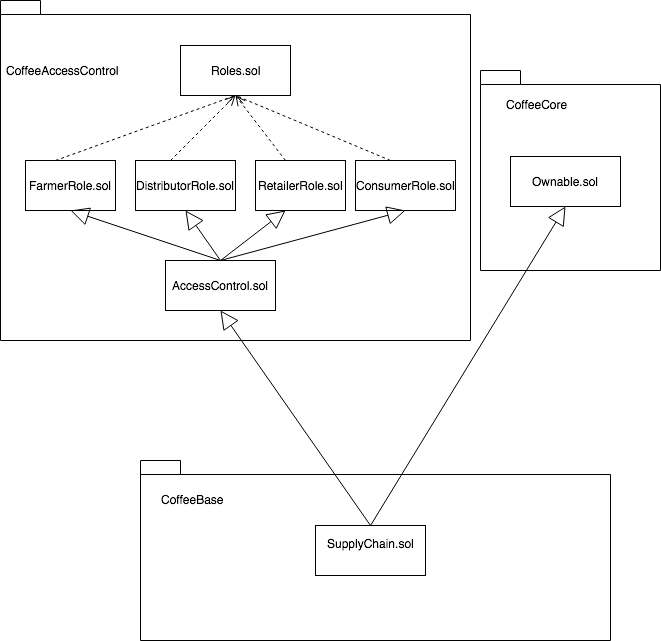

The diagram above was exported from draw.io. Its source (the exported page's mxGraphModel, read from the mxfile embedded in the PNG):
<mxGraphModel dx="909" dy="387" grid="1" gridSize="10" guides="1" tooltips="1" connect="1" arrows="1" fold="1" page="1" pageScale="1" pageWidth="850" pageHeight="1100" math="0" shadow="0">
  <root>
    <mxCell id="0" />
    <mxCell id="1" parent="0" />
    <mxCell id="M4pZVk_2h-CQcSg4xa9X-1" value="" style="shape=folder;fontStyle=1;spacingTop=10;tabWidth=40;tabHeight=14;tabPosition=left;html=1;" vertex="1" parent="1">
      <mxGeometry x="110" y="20" width="470" height="340" as="geometry" />
    </mxCell>
    <mxCell id="M4pZVk_2h-CQcSg4xa9X-4" value="CoffeeAccessControl" style="text;strokeColor=none;fillColor=none;align=left;verticalAlign=top;spacingLeft=4;spacingRight=4;overflow=hidden;rotatable=0;points=[[0,0.5],[1,0.5]];portConstraint=eastwest;" vertex="1" parent="1">
      <mxGeometry x="110" y="77" width="130" height="26" as="geometry" />
    </mxCell>
    <mxCell id="M4pZVk_2h-CQcSg4xa9X-5" value="FarmerRole.sol" style="html=1;" vertex="1" parent="1">
      <mxGeometry x="135" y="180" width="90" height="50" as="geometry" />
    </mxCell>
    <mxCell id="M4pZVk_2h-CQcSg4xa9X-6" value="DistributorRole.sol" style="html=1;" vertex="1" parent="1">
      <mxGeometry x="245" y="180" width="100" height="50" as="geometry" />
    </mxCell>
    <mxCell id="M4pZVk_2h-CQcSg4xa9X-7" value="RetailerRole.sol" style="html=1;" vertex="1" parent="1">
      <mxGeometry x="365" y="180" width="90" height="50" as="geometry" />
    </mxCell>
    <mxCell id="M4pZVk_2h-CQcSg4xa9X-8" value="ConsumerRole.sol&lt;br&gt;" style="html=1;" vertex="1" parent="1">
      <mxGeometry x="465" y="180" width="100" height="50" as="geometry" />
    </mxCell>
    <mxCell id="M4pZVk_2h-CQcSg4xa9X-9" value="" style="html=1;verticalAlign=bottom;endArrow=open;dashed=1;endSize=8;entryX=0.5;entryY=1;entryDx=0;entryDy=0;" edge="1" parent="1" target="M4pZVk_2h-CQcSg4xa9X-22">
      <mxGeometry relative="1" as="geometry">
        <mxPoint x="165" y="180" as="sourcePoint" />
        <mxPoint x="320" y="137" as="targetPoint" />
        <Array as="points" />
      </mxGeometry>
    </mxCell>
    <mxCell id="M4pZVk_2h-CQcSg4xa9X-10" value="" style="html=1;verticalAlign=bottom;endArrow=open;dashed=1;endSize=8;entryX=0.5;entryY=1;entryDx=0;entryDy=0;" edge="1" parent="1" target="M4pZVk_2h-CQcSg4xa9X-22">
      <mxGeometry relative="1" as="geometry">
        <mxPoint x="280" y="180" as="sourcePoint" />
        <mxPoint x="320" y="140" as="targetPoint" />
        <Array as="points" />
      </mxGeometry>
    </mxCell>
    <mxCell id="M4pZVk_2h-CQcSg4xa9X-11" value="" style="html=1;verticalAlign=bottom;endArrow=open;dashed=1;endSize=8;entryX=0.5;entryY=1;entryDx=0;entryDy=0;" edge="1" parent="1" target="M4pZVk_2h-CQcSg4xa9X-22">
      <mxGeometry relative="1" as="geometry">
        <mxPoint x="395" y="180" as="sourcePoint" />
        <mxPoint x="310" y="270" as="targetPoint" />
        <Array as="points" />
      </mxGeometry>
    </mxCell>
    <mxCell id="M4pZVk_2h-CQcSg4xa9X-12" value="" style="html=1;verticalAlign=bottom;endArrow=open;dashed=1;endSize=8;entryX=0.5;entryY=1;entryDx=0;entryDy=0;" edge="1" parent="1" target="M4pZVk_2h-CQcSg4xa9X-22">
      <mxGeometry relative="1" as="geometry">
        <mxPoint x="500" y="180" as="sourcePoint" />
        <mxPoint x="330" y="140" as="targetPoint" />
        <Array as="points" />
      </mxGeometry>
    </mxCell>
    <mxCell id="M4pZVk_2h-CQcSg4xa9X-13" value="" style="shape=folder;fontStyle=1;spacingTop=10;tabWidth=40;tabHeight=14;tabPosition=left;html=1;" vertex="1" parent="1">
      <mxGeometry x="590" y="90" width="180" height="200" as="geometry" />
    </mxCell>
    <mxCell id="M4pZVk_2h-CQcSg4xa9X-16" value="CoffeeCore" style="text;strokeColor=none;fillColor=none;align=left;verticalAlign=top;spacingLeft=4;spacingRight=4;overflow=hidden;rotatable=0;points=[[0,0.5],[1,0.5]];portConstraint=eastwest;" vertex="1" parent="1">
      <mxGeometry x="610" y="111" width="100" height="26" as="geometry" />
    </mxCell>
    <mxCell id="M4pZVk_2h-CQcSg4xa9X-18" value="" style="shape=folder;fontStyle=1;spacingTop=10;tabWidth=40;tabHeight=14;tabPosition=left;html=1;" vertex="1" parent="1">
      <mxGeometry x="250" y="480" width="470" height="180" as="geometry" />
    </mxCell>
    <mxCell id="M4pZVk_2h-CQcSg4xa9X-19" value="CoffeeBase" style="text;strokeColor=none;fillColor=none;align=left;verticalAlign=top;spacingLeft=4;spacingRight=4;overflow=hidden;rotatable=0;points=[[0,0.5],[1,0.5]];portConstraint=eastwest;" vertex="1" parent="1">
      <mxGeometry x="265" y="506" width="100" height="26" as="geometry" />
    </mxCell>
    <mxCell id="M4pZVk_2h-CQcSg4xa9X-22" value="Roles.sol&lt;br&gt;" style="html=1;" vertex="1" parent="1">
      <mxGeometry x="290" y="65" width="110" height="50" as="geometry" />
    </mxCell>
    <mxCell id="M4pZVk_2h-CQcSg4xa9X-23" value="AccessControl.sol" style="html=1;" vertex="1" parent="1">
      <mxGeometry x="275" y="280" width="110" height="50" as="geometry" />
    </mxCell>
    <mxCell id="M4pZVk_2h-CQcSg4xa9X-25" value="" style="endArrow=block;endSize=16;endFill=0;html=1;exitX=0.5;exitY=0;exitDx=0;exitDy=0;entryX=0.5;entryY=1;entryDx=0;entryDy=0;" edge="1" parent="1" source="M4pZVk_2h-CQcSg4xa9X-23" target="M4pZVk_2h-CQcSg4xa9X-5">
      <mxGeometry width="160" relative="1" as="geometry">
        <mxPoint x="290" y="160" as="sourcePoint" />
        <mxPoint x="450" y="160" as="targetPoint" />
      </mxGeometry>
    </mxCell>
    <mxCell id="M4pZVk_2h-CQcSg4xa9X-26" value="" style="endArrow=block;endSize=16;endFill=0;html=1;entryX=0.5;entryY=1;entryDx=0;entryDy=0;" edge="1" parent="1" target="M4pZVk_2h-CQcSg4xa9X-6">
      <mxGeometry width="160" relative="1" as="geometry">
        <mxPoint x="330" y="280" as="sourcePoint" />
        <mxPoint x="175" y="190" as="targetPoint" />
      </mxGeometry>
    </mxCell>
    <mxCell id="M4pZVk_2h-CQcSg4xa9X-27" value="" style="endArrow=block;endSize=16;endFill=0;html=1;exitX=0.5;exitY=0;exitDx=0;exitDy=0;" edge="1" parent="1" source="M4pZVk_2h-CQcSg4xa9X-23">
      <mxGeometry width="160" relative="1" as="geometry">
        <mxPoint x="310" y="160" as="sourcePoint" />
        <mxPoint x="395" y="230" as="targetPoint" />
      </mxGeometry>
    </mxCell>
    <mxCell id="M4pZVk_2h-CQcSg4xa9X-28" value="" style="endArrow=block;endSize=16;endFill=0;html=1;entryX=0.5;entryY=1;entryDx=0;entryDy=0;exitX=0.5;exitY=0;exitDx=0;exitDy=0;" edge="1" parent="1" source="M4pZVk_2h-CQcSg4xa9X-23" target="M4pZVk_2h-CQcSg4xa9X-8">
      <mxGeometry width="160" relative="1" as="geometry">
        <mxPoint x="320" y="160" as="sourcePoint" />
        <mxPoint x="195" y="210" as="targetPoint" />
      </mxGeometry>
    </mxCell>
    <mxCell id="M4pZVk_2h-CQcSg4xa9X-30" value="" style="endArrow=block;endSize=16;endFill=0;html=1;exitX=0.5;exitY=0;exitDx=0;exitDy=0;entryX=0.5;entryY=1;entryDx=0;entryDy=0;" edge="1" parent="1" target="M4pZVk_2h-CQcSg4xa9X-23">
      <mxGeometry width="160" relative="1" as="geometry">
        <mxPoint x="480" y="545" as="sourcePoint" />
        <mxPoint x="260" y="680" as="targetPoint" />
      </mxGeometry>
    </mxCell>
    <mxCell id="M4pZVk_2h-CQcSg4xa9X-31" value="" style="endArrow=block;endSize=16;endFill=0;html=1;exitX=0.5;exitY=0;exitDx=0;exitDy=0;entryX=0.5;entryY=1;entryDx=0;entryDy=0;" edge="1" parent="1" target="M4pZVk_2h-CQcSg4xa9X-32">
      <mxGeometry width="160" relative="1" as="geometry">
        <mxPoint x="480" y="545" as="sourcePoint" />
        <mxPoint x="710" y="197" as="targetPoint" />
      </mxGeometry>
    </mxCell>
    <mxCell id="M4pZVk_2h-CQcSg4xa9X-32" value="&lt;span&gt;Ownable.sol&lt;/span&gt;" style="html=1;" vertex="1" parent="1">
      <mxGeometry x="620" y="176" width="110" height="50" as="geometry" />
    </mxCell>
    <mxCell id="M4pZVk_2h-CQcSg4xa9X-37" value="&lt;span&gt;SupplyChain.sol&lt;br&gt;&lt;br&gt;&lt;/span&gt;" style="html=1;" vertex="1" parent="1">
      <mxGeometry x="425" y="545" width="110" height="50" as="geometry" />
    </mxCell>
  </root>
</mxGraphModel>